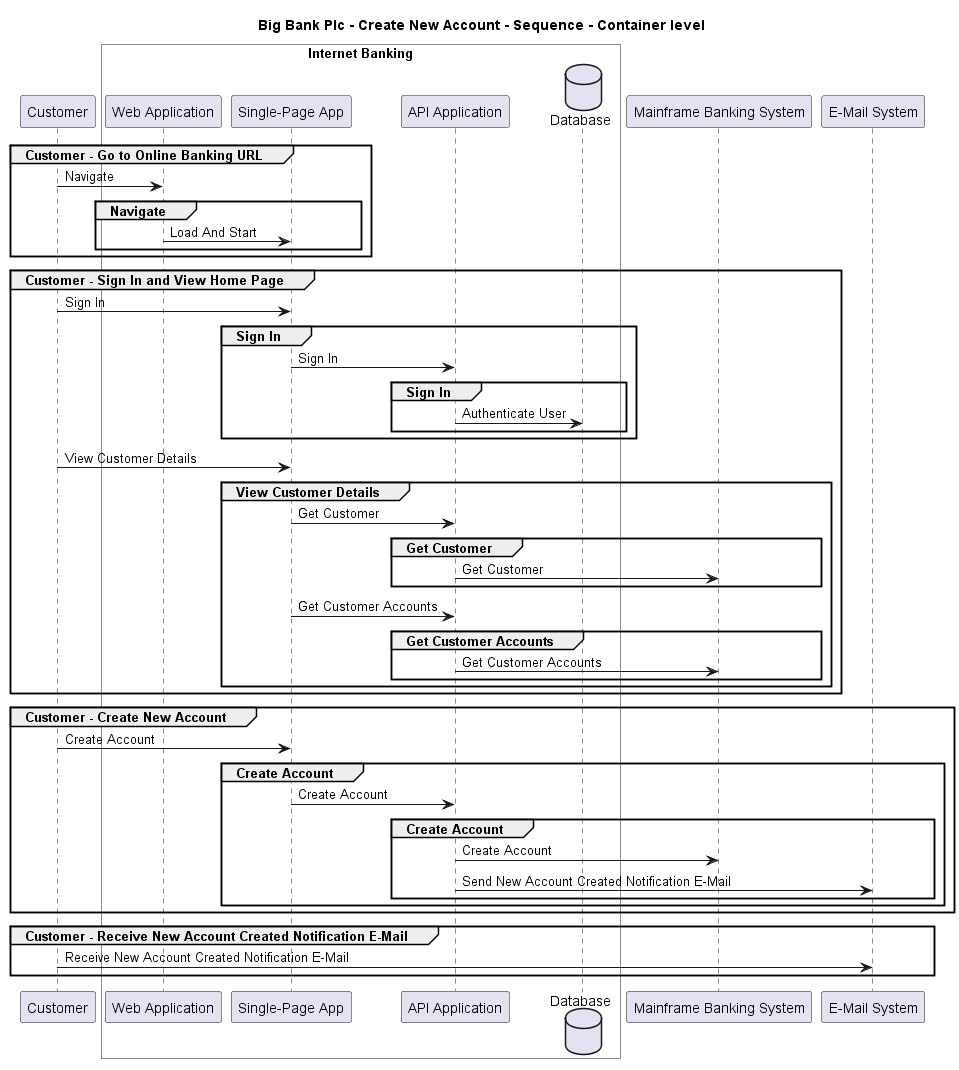

The diagram above was rendered by PlantUML. Its source (embedded in the PNG):
@startuml

title Big Bank Plc - Create New Account - Sequence - Container level

participant "Customer" as BigBankPlc.Actors.Customer

box "Internet Banking" #White
    participant "Web Application" as BigBankPlc.SoftwareSystems.InternetBanking.Containers.WebApplication
    participant "Single-Page App" as BigBankPlc.SoftwareSystems.InternetBanking.Containers.SinglePageApp
    participant "API Application" as BigBankPlc.SoftwareSystems.InternetBanking.Containers.APIApplication
    database "Database" as BigBankPlc.SoftwareSystems.InternetBanking.Containers.Database
end box

participant "Mainframe Banking System" as BigBankPlc.SoftwareSystems.MainframeBankingSystem
participant "E-Mail System" as BigBankPlc.SoftwareSystems.EMailSystem

group Customer - Go to Online Banking URL
BigBankPlc.Actors.Customer -> BigBankPlc.SoftwareSystems.InternetBanking.Containers.WebApplication : Navigate
group Navigate
BigBankPlc.SoftwareSystems.InternetBanking.Containers.WebApplication -> BigBankPlc.SoftwareSystems.InternetBanking.Containers.SinglePageApp : Load And Start
end
end
group Customer - Sign In and View Home Page
BigBankPlc.Actors.Customer -> BigBankPlc.SoftwareSystems.InternetBanking.Containers.SinglePageApp : Sign In
group Sign In
BigBankPlc.SoftwareSystems.InternetBanking.Containers.SinglePageApp -> BigBankPlc.SoftwareSystems.InternetBanking.Containers.APIApplication : Sign In
group Sign In
BigBankPlc.SoftwareSystems.InternetBanking.Containers.APIApplication -> BigBankPlc.SoftwareSystems.InternetBanking.Containers.Database : Authenticate User
end
end
BigBankPlc.Actors.Customer -> BigBankPlc.SoftwareSystems.InternetBanking.Containers.SinglePageApp : View Customer Details
group View Customer Details
BigBankPlc.SoftwareSystems.InternetBanking.Containers.SinglePageApp -> BigBankPlc.SoftwareSystems.InternetBanking.Containers.APIApplication : Get Customer
group Get Customer
BigBankPlc.SoftwareSystems.InternetBanking.Containers.APIApplication -> BigBankPlc.SoftwareSystems.MainframeBankingSystem : Get Customer
end
BigBankPlc.SoftwareSystems.InternetBanking.Containers.SinglePageApp -> BigBankPlc.SoftwareSystems.InternetBanking.Containers.APIApplication : Get Customer Accounts
group Get Customer Accounts
BigBankPlc.SoftwareSystems.InternetBanking.Containers.APIApplication -> BigBankPlc.SoftwareSystems.MainframeBankingSystem : Get Customer Accounts
end
end
end
group Customer - Create New Account
BigBankPlc.Actors.Customer -> BigBankPlc.SoftwareSystems.InternetBanking.Containers.SinglePageApp : Create Account
group Create Account
BigBankPlc.SoftwareSystems.InternetBanking.Containers.SinglePageApp -> BigBankPlc.SoftwareSystems.InternetBanking.Containers.APIApplication : Create Account
group Create Account
BigBankPlc.SoftwareSystems.InternetBanking.Containers.APIApplication -> BigBankPlc.SoftwareSystems.MainframeBankingSystem : Create Account
BigBankPlc.SoftwareSystems.InternetBanking.Containers.APIApplication -> BigBankPlc.SoftwareSystems.EMailSystem : Send New Account Created Notification E-Mail
end
end
end
group Customer - Receive New Account Created Notification E-Mail
BigBankPlc.Actors.Customer -> BigBankPlc.SoftwareSystems.EMailSystem : Receive New Account Created Notification E-Mail
end


@enduml